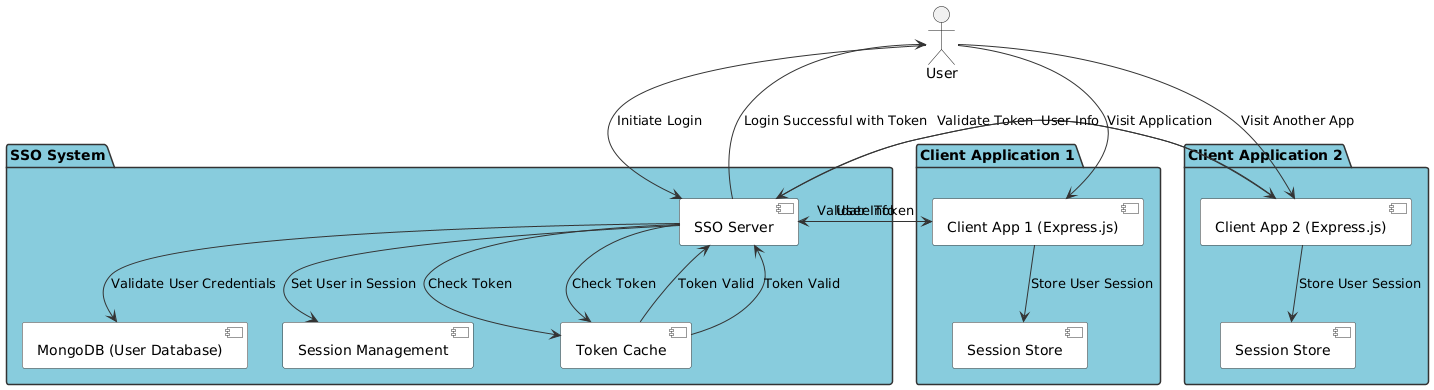

The diagram above was rendered by PlantUML. Its source (embedded in the PNG):
@startuml
!define RECTANGLE_COLOR #88CCDD

skinparam shadowing false
skinparam ArrowColor #333333
skinparam BackgroundColor White
skinparam packageBackgroundColor RECTANGLE_COLOR
skinparam packageBorderColor #333333
skinparam componentBackgroundColor #FFFFFF
skinparam componentBorderColor #333333
skinparam usecaseBorderColor #333333
skinparam usecaseBackgroundColor #FFFFFF

actor "User" as user

package "SSO System" {
    component "SSO Server" as sso
    component "MongoDB (User Database)" as db
    component "Token Cache" as tokenCache
    component "Session Management" as session
}

package "Client Application 1" {
    component "Client App 1 (Express.js)" as client1
    component "Session Store" as client1Session
}

package "Client Application 2" {
    component "Client App 2 (Express.js)" as client2
    component "Session Store" as client2Session
}

user --> sso : "Initiate Login"
sso --> db : "Validate User Credentials"
sso --> session : "Set User in Session"
sso --> user : "Login Successful with Token"

user --> client1 : "Visit Application"
client1 --> sso : "Validate Token"
sso --> tokenCache : "Check Token"
tokenCache --> sso : "Token Valid"
sso --> client1 : "User Info"
client1 --> client1Session : "Store User Session"

user --> client2 : "Visit Another App"
client2 --> sso : "Validate Token"
sso --> tokenCache : "Check Token"
tokenCache --> sso : "Token Valid"
sso --> client2 : "User Info"
client2 --> client2Session : "Store User Session"
@enduml